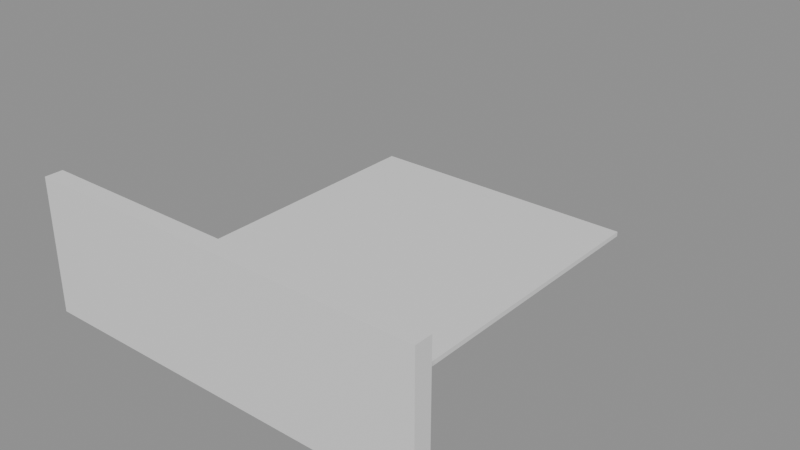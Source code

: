 # Source: building_lego.blend  (saved by Blender 5.0.119; exported with 4.5.12 LTS)
import bpy
from mathutils import Matrix  # noqa: F401  (used for matrix-valued properties, if any)

bpy.ops.wm.read_factory_settings(use_empty=True)
scene = bpy.context.scene
scene.name = 'Scene'

# ---- collections
col_01_paredes_externas = bpy.data.collections.new('01_Paredes_Externas'); scene.collection.children.link(col_01_paredes_externas)
col_03_pisos_escadas = bpy.data.collections.new('03_Pisos_Escadas'); scene.collection.children.link(col_03_pisos_escadas)

# ---- materials (node trees are filled in below, after node groups)
mat_mat_parede_externa = bpy.data.materials.new('Mat_Parede_Externa')
mat_mat_pisos = bpy.data.materials.new('Mat_Pisos')

# ---- material node trees
mat_mat_parede_externa.use_nodes = True; mat_mat_parede_externa.node_tree.nodes.clear()
_N = mat_mat_parede_externa.node_tree.nodes; _L = mat_mat_parede_externa.node_tree.links
n0 = _N.new('ShaderNodeBsdfPrincipled'); n0.name = 'BSDF - Pré-fundamentado'; n0.location = (-200, 100)
n1 = _N.new('ShaderNodeOutputMaterial'); n1.name = 'Saída de material'; n1.location = (200, 100)
_L.new(n0.outputs[0], n1.inputs[0])
n1.is_active_output = True
mat_mat_pisos.use_nodes = True; mat_mat_pisos.node_tree.nodes.clear()
_N = mat_mat_pisos.node_tree.nodes; _L = mat_mat_pisos.node_tree.links
n0 = _N.new('ShaderNodeBsdfPrincipled'); n0.name = 'BSDF - Pré-fundamentado'; n0.location = (-200, 100)
n1 = _N.new('ShaderNodeOutputMaterial'); n1.name = 'Saída de material'; n1.location = (200, 100)
_L.new(n0.outputs[0], n1.inputs[0])
n1.is_active_output = True

# ---- meshes
me_bloco_dungeon_wall_4888_1231_z22 = bpy.data.meshes.new('Bloco_dungeon_wall_4888_1231_z22')
me_bloco_dungeon_wall_4888_1231_z22.from_pydata([(-0.5, -0.175, -1.32), (0.5, -0.175, -1.32), (0.5, 0.175, -1.32), (-0.5, 0.175, -1.32), (-0.5, -0.175, 1.32), (0.5, -0.175, 1.32), (0.5, 0.175, 1.32), (-0.5, 0.175, 1.32)], [], [(0, 1, 2, 3), (4, 7, 6, 5), (0, 4, 5, 1), (2, 6, 7, 3), (0, 3, 7, 4), (1, 5, 6, 2)])
me_bloco_dungeon_wall_4888_1231_z22.materials.append(mat_mat_parede_externa)
me_bloco_dungeon_wall_4888_1231_z22.update()
me_bloco_dungeon_wall_4889_1231_z22 = bpy.data.meshes.new('Bloco_dungeon_wall_4889_1231_z22')
me_bloco_dungeon_wall_4889_1231_z22.from_pydata([(-0.5, -0.175, -1.32), (0.5, -0.175, -1.32), (0.5, 0.175, -1.32), (-0.5, 0.175, -1.32), (-0.5, -0.175, 1.32), (0.5, -0.175, 1.32), (0.5, 0.175, 1.32), (-0.5, 0.175, 1.32)], [], [(0, 1, 2, 3), (4, 7, 6, 5), (0, 4, 5, 1), (2, 6, 7, 3), (0, 3, 7, 4), (1, 5, 6, 2)])
me_bloco_dungeon_wall_4889_1231_z22.materials.append(mat_mat_parede_externa)
me_bloco_dungeon_wall_4889_1231_z22.update()
me_bloco_dungeon_wall_4890_1231_z22 = bpy.data.meshes.new('Bloco_dungeon_wall_4890_1231_z22')
me_bloco_dungeon_wall_4890_1231_z22.from_pydata([(-0.5, -0.175, -1.32), (0.5, -0.175, -1.32), (0.5, 0.175, -1.32), (-0.5, 0.175, -1.32), (-0.5, -0.175, 1.32), (0.5, -0.175, 1.32), (0.5, 0.175, 1.32), (-0.5, 0.175, 1.32)], [], [(0, 1, 2, 3), (4, 7, 6, 5), (0, 4, 5, 1), (2, 6, 7, 3), (0, 3, 7, 4), (1, 5, 6, 2)])
me_bloco_dungeon_wall_4890_1231_z22.materials.append(mat_mat_parede_externa)
me_bloco_dungeon_wall_4890_1231_z22.update()
me_bloco_dungeon_wall_4891_1231_z22 = bpy.data.meshes.new('Bloco_dungeon_wall_4891_1231_z22')
me_bloco_dungeon_wall_4891_1231_z22.from_pydata([(-0.5, -0.175, -1.32), (0.5, -0.175, -1.32), (0.5, 0.175, -1.32), (-0.5, 0.175, -1.32), (-0.5, -0.175, 1.32), (0.5, -0.175, 1.32), (0.5, 0.175, 1.32), (-0.5, 0.175, 1.32)], [], [(0, 1, 2, 3), (4, 7, 6, 5), (0, 4, 5, 1), (2, 6, 7, 3), (0, 3, 7, 4), (1, 5, 6, 2)])
me_bloco_dungeon_wall_4891_1231_z22.materials.append(mat_mat_parede_externa)
me_bloco_dungeon_wall_4891_1231_z22.update()
me_bloco_dungeon_wall_4892_1231_z22 = bpy.data.meshes.new('Bloco_dungeon_wall_4892_1231_z22')
me_bloco_dungeon_wall_4892_1231_z22.from_pydata([(-0.5, -0.175, -1.32), (0.5, -0.175, -1.32), (0.5, 0.175, -1.32), (-0.5, 0.175, -1.32), (-0.5, -0.175, 1.32), (0.5, -0.175, 1.32), (0.5, 0.175, 1.32), (-0.5, 0.175, 1.32)], [], [(0, 1, 2, 3), (4, 7, 6, 5), (0, 4, 5, 1), (2, 6, 7, 3), (0, 3, 7, 4), (1, 5, 6, 2)])
me_bloco_dungeon_wall_4892_1231_z22.materials.append(mat_mat_parede_externa)
me_bloco_dungeon_wall_4892_1231_z22.update()
me_bloco_dungeon_wall_4893_1231_z22 = bpy.data.meshes.new('Bloco_dungeon_wall_4893_1231_z22')
me_bloco_dungeon_wall_4893_1231_z22.from_pydata([(-0.5, -0.175, -1.32), (0.5, -0.175, -1.32), (0.5, 0.175, -1.32), (-0.5, 0.175, -1.32), (-0.5, -0.175, 1.32), (0.5, -0.175, 1.32), (0.5, 0.175, 1.32), (-0.5, 0.175, 1.32)], [], [(0, 1, 2, 3), (4, 7, 6, 5), (0, 4, 5, 1), (2, 6, 7, 3), (0, 3, 7, 4), (1, 5, 6, 2)])
me_bloco_dungeon_wall_4893_1231_z22.materials.append(mat_mat_parede_externa)
me_bloco_dungeon_wall_4893_1231_z22.update()
me_bloco_dungeon_wall_4894_1231_z22 = bpy.data.meshes.new('Bloco_dungeon_wall_4894_1231_z22')
me_bloco_dungeon_wall_4894_1231_z22.from_pydata([(-0.5, -0.175, -1.32), (0.5, -0.175, -1.32), (0.5, 0.175, -1.32), (-0.5, 0.175, -1.32), (-0.5, -0.175, 1.32), (0.5, -0.175, 1.32), (0.5, 0.175, 1.32), (-0.5, 0.175, 1.32)], [], [(0, 1, 2, 3), (4, 7, 6, 5), (0, 4, 5, 1), (2, 6, 7, 3), (0, 3, 7, 4), (1, 5, 6, 2)])
me_bloco_dungeon_wall_4894_1231_z22.materials.append(mat_mat_parede_externa)
me_bloco_dungeon_wall_4894_1231_z22.update()
me_bloco_dungeon_wall_4895_1231_z22 = bpy.data.meshes.new('Bloco_dungeon_wall_4895_1231_z22')
me_bloco_dungeon_wall_4895_1231_z22.from_pydata([(-0.5, -0.175, -1.32), (0.5, -0.175, -1.32), (0.5, 0.175, -1.32), (-0.5, 0.175, -1.32), (-0.5, -0.175, 1.32), (0.5, -0.175, 1.32), (0.5, 0.175, 1.32), (-0.5, 0.175, 1.32)], [], [(0, 1, 2, 3), (4, 7, 6, 5), (0, 4, 5, 1), (2, 6, 7, 3), (0, 3, 7, 4), (1, 5, 6, 2)])
me_bloco_dungeon_wall_4895_1231_z22.materials.append(mat_mat_parede_externa)
me_bloco_dungeon_wall_4895_1231_z22.update()
me_piso__4888_1232_z22 = bpy.data.meshes.new('Piso__4888_1232_z22')
me_piso__4888_1232_z22.from_pydata([(-0.5, -0.5, -0.05), (0.5, -0.5, -0.05), (0.5, 0.5, -0.05), (-0.5, 0.5, -0.05), (-0.5, -0.5, 0.05), (0.5, -0.5, 0.05), (0.5, 0.5, 0.05), (-0.5, 0.5, 0.05)], [], [(0, 1, 2, 3), (4, 7, 6, 5), (0, 4, 5, 1), (2, 6, 7, 3), (0, 3, 7, 4), (1, 5, 6, 2)])
me_piso__4888_1232_z22.materials.append(mat_mat_pisos)
me_piso__4888_1232_z22.update()
me_piso__4889_1232_z22 = bpy.data.meshes.new('Piso__4889_1232_z22')
me_piso__4889_1232_z22.from_pydata([(-0.5, -0.5, -0.05), (0.5, -0.5, -0.05), (0.5, 0.5, -0.05), (-0.5, 0.5, -0.05), (-0.5, -0.5, 0.05), (0.5, -0.5, 0.05), (0.5, 0.5, 0.05), (-0.5, 0.5, 0.05)], [], [(0, 1, 2, 3), (4, 7, 6, 5), (0, 4, 5, 1), (2, 6, 7, 3), (0, 3, 7, 4), (1, 5, 6, 2)])
me_piso__4889_1232_z22.materials.append(mat_mat_pisos)
me_piso__4889_1232_z22.update()
me_piso__4890_1232_z22 = bpy.data.meshes.new('Piso__4890_1232_z22')
me_piso__4890_1232_z22.from_pydata([(-0.5, -0.5, -0.05), (0.5, -0.5, -0.05), (0.5, 0.5, -0.05), (-0.5, 0.5, -0.05), (-0.5, -0.5, 0.05), (0.5, -0.5, 0.05), (0.5, 0.5, 0.05), (-0.5, 0.5, 0.05)], [], [(0, 1, 2, 3), (4, 7, 6, 5), (0, 4, 5, 1), (2, 6, 7, 3), (0, 3, 7, 4), (1, 5, 6, 2)])
me_piso__4890_1232_z22.materials.append(mat_mat_pisos)
me_piso__4890_1232_z22.update()
me_piso__4891_1232_z22 = bpy.data.meshes.new('Piso__4891_1232_z22')
me_piso__4891_1232_z22.from_pydata([(-0.5, -0.5, -0.05), (0.5, -0.5, -0.05), (0.5, 0.5, -0.05), (-0.5, 0.5, -0.05), (-0.5, -0.5, 0.05), (0.5, -0.5, 0.05), (0.5, 0.5, 0.05), (-0.5, 0.5, 0.05)], [], [(0, 1, 2, 3), (4, 7, 6, 5), (0, 4, 5, 1), (2, 6, 7, 3), (0, 3, 7, 4), (1, 5, 6, 2)])
me_piso__4891_1232_z22.materials.append(mat_mat_pisos)
me_piso__4891_1232_z22.update()
me_piso__4892_1232_z22 = bpy.data.meshes.new('Piso__4892_1232_z22')
me_piso__4892_1232_z22.from_pydata([(-0.5, -0.5, -0.05), (0.5, -0.5, -0.05), (0.5, 0.5, -0.05), (-0.5, 0.5, -0.05), (-0.5, -0.5, 0.05), (0.5, -0.5, 0.05), (0.5, 0.5, 0.05), (-0.5, 0.5, 0.05)], [], [(0, 1, 2, 3), (4, 7, 6, 5), (0, 4, 5, 1), (2, 6, 7, 3), (0, 3, 7, 4), (1, 5, 6, 2)])
me_piso__4892_1232_z22.materials.append(mat_mat_pisos)
me_piso__4892_1232_z22.update()
me_piso__4893_1232_z22 = bpy.data.meshes.new('Piso__4893_1232_z22')
me_piso__4893_1232_z22.from_pydata([(-0.5, -0.5, -0.05), (0.5, -0.5, -0.05), (0.5, 0.5, -0.05), (-0.5, 0.5, -0.05), (-0.5, -0.5, 0.05), (0.5, -0.5, 0.05), (0.5, 0.5, 0.05), (-0.5, 0.5, 0.05)], [], [(0, 1, 2, 3), (4, 7, 6, 5), (0, 4, 5, 1), (2, 6, 7, 3), (0, 3, 7, 4), (1, 5, 6, 2)])
me_piso__4893_1232_z22.materials.append(mat_mat_pisos)
me_piso__4893_1232_z22.update()
me_piso__4888_1233_z22 = bpy.data.meshes.new('Piso__4888_1233_z22')
me_piso__4888_1233_z22.from_pydata([(-0.5, -0.5, -0.05), (0.5, -0.5, -0.05), (0.5, 0.5, -0.05), (-0.5, 0.5, -0.05), (-0.5, -0.5, 0.05), (0.5, -0.5, 0.05), (0.5, 0.5, 0.05), (-0.5, 0.5, 0.05)], [], [(0, 1, 2, 3), (4, 7, 6, 5), (0, 4, 5, 1), (2, 6, 7, 3), (0, 3, 7, 4), (1, 5, 6, 2)])
me_piso__4888_1233_z22.materials.append(mat_mat_pisos)
me_piso__4888_1233_z22.update()
me_piso__4889_1233_z22 = bpy.data.meshes.new('Piso__4889_1233_z22')
me_piso__4889_1233_z22.from_pydata([(-0.5, -0.5, -0.05), (0.5, -0.5, -0.05), (0.5, 0.5, -0.05), (-0.5, 0.5, -0.05), (-0.5, -0.5, 0.05), (0.5, -0.5, 0.05), (0.5, 0.5, 0.05), (-0.5, 0.5, 0.05)], [], [(0, 1, 2, 3), (4, 7, 6, 5), (0, 4, 5, 1), (2, 6, 7, 3), (0, 3, 7, 4), (1, 5, 6, 2)])
me_piso__4889_1233_z22.materials.append(mat_mat_pisos)
me_piso__4889_1233_z22.update()
me_piso__4890_1233_z22 = bpy.data.meshes.new('Piso__4890_1233_z22')
me_piso__4890_1233_z22.from_pydata([(-0.5, -0.5, -0.05), (0.5, -0.5, -0.05), (0.5, 0.5, -0.05), (-0.5, 0.5, -0.05), (-0.5, -0.5, 0.05), (0.5, -0.5, 0.05), (0.5, 0.5, 0.05), (-0.5, 0.5, 0.05)], [], [(0, 1, 2, 3), (4, 7, 6, 5), (0, 4, 5, 1), (2, 6, 7, 3), (0, 3, 7, 4), (1, 5, 6, 2)])
me_piso__4890_1233_z22.materials.append(mat_mat_pisos)
me_piso__4890_1233_z22.update()
me_piso__4891_1233_z22 = bpy.data.meshes.new('Piso__4891_1233_z22')
me_piso__4891_1233_z22.from_pydata([(-0.5, -0.5, -0.05), (0.5, -0.5, -0.05), (0.5, 0.5, -0.05), (-0.5, 0.5, -0.05), (-0.5, -0.5, 0.05), (0.5, -0.5, 0.05), (0.5, 0.5, 0.05), (-0.5, 0.5, 0.05)], [], [(0, 1, 2, 3), (4, 7, 6, 5), (0, 4, 5, 1), (2, 6, 7, 3), (0, 3, 7, 4), (1, 5, 6, 2)])
me_piso__4891_1233_z22.materials.append(mat_mat_pisos)
me_piso__4891_1233_z22.update()
me_piso__4892_1233_z22 = bpy.data.meshes.new('Piso__4892_1233_z22')
me_piso__4892_1233_z22.from_pydata([(-0.5, -0.5, -0.05), (0.5, -0.5, -0.05), (0.5, 0.5, -0.05), (-0.5, 0.5, -0.05), (-0.5, -0.5, 0.05), (0.5, -0.5, 0.05), (0.5, 0.5, 0.05), (-0.5, 0.5, 0.05)], [], [(0, 1, 2, 3), (4, 7, 6, 5), (0, 4, 5, 1), (2, 6, 7, 3), (0, 3, 7, 4), (1, 5, 6, 2)])
me_piso__4892_1233_z22.materials.append(mat_mat_pisos)
me_piso__4892_1233_z22.update()
me_piso__4893_1233_z22 = bpy.data.meshes.new('Piso__4893_1233_z22')
me_piso__4893_1233_z22.from_pydata([(-0.5, -0.5, -0.05), (0.5, -0.5, -0.05), (0.5, 0.5, -0.05), (-0.5, 0.5, -0.05), (-0.5, -0.5, 0.05), (0.5, -0.5, 0.05), (0.5, 0.5, 0.05), (-0.5, 0.5, 0.05)], [], [(0, 1, 2, 3), (4, 7, 6, 5), (0, 4, 5, 1), (2, 6, 7, 3), (0, 3, 7, 4), (1, 5, 6, 2)])
me_piso__4893_1233_z22.materials.append(mat_mat_pisos)
me_piso__4893_1233_z22.update()
me_piso__4888_1234_z22 = bpy.data.meshes.new('Piso__4888_1234_z22')
me_piso__4888_1234_z22.from_pydata([(-0.5, -0.5, -0.05), (0.5, -0.5, -0.05), (0.5, 0.5, -0.05), (-0.5, 0.5, -0.05), (-0.5, -0.5, 0.05), (0.5, -0.5, 0.05), (0.5, 0.5, 0.05), (-0.5, 0.5, 0.05)], [], [(0, 1, 2, 3), (4, 7, 6, 5), (0, 4, 5, 1), (2, 6, 7, 3), (0, 3, 7, 4), (1, 5, 6, 2)])
me_piso__4888_1234_z22.materials.append(mat_mat_pisos)
me_piso__4888_1234_z22.update()
me_piso__4889_1234_z22 = bpy.data.meshes.new('Piso__4889_1234_z22')
me_piso__4889_1234_z22.from_pydata([(-0.5, -0.5, -0.05), (0.5, -0.5, -0.05), (0.5, 0.5, -0.05), (-0.5, 0.5, -0.05), (-0.5, -0.5, 0.05), (0.5, -0.5, 0.05), (0.5, 0.5, 0.05), (-0.5, 0.5, 0.05)], [], [(0, 1, 2, 3), (4, 7, 6, 5), (0, 4, 5, 1), (2, 6, 7, 3), (0, 3, 7, 4), (1, 5, 6, 2)])
me_piso__4889_1234_z22.materials.append(mat_mat_pisos)
me_piso__4889_1234_z22.update()
me_piso__4890_1234_z22 = bpy.data.meshes.new('Piso__4890_1234_z22')
me_piso__4890_1234_z22.from_pydata([(-0.5, -0.5, -0.05), (0.5, -0.5, -0.05), (0.5, 0.5, -0.05), (-0.5, 0.5, -0.05), (-0.5, -0.5, 0.05), (0.5, -0.5, 0.05), (0.5, 0.5, 0.05), (-0.5, 0.5, 0.05)], [], [(0, 1, 2, 3), (4, 7, 6, 5), (0, 4, 5, 1), (2, 6, 7, 3), (0, 3, 7, 4), (1, 5, 6, 2)])
me_piso__4890_1234_z22.materials.append(mat_mat_pisos)
me_piso__4890_1234_z22.update()
me_piso__4891_1234_z22 = bpy.data.meshes.new('Piso__4891_1234_z22')
me_piso__4891_1234_z22.from_pydata([(-0.5, -0.5, -0.05), (0.5, -0.5, -0.05), (0.5, 0.5, -0.05), (-0.5, 0.5, -0.05), (-0.5, -0.5, 0.05), (0.5, -0.5, 0.05), (0.5, 0.5, 0.05), (-0.5, 0.5, 0.05)], [], [(0, 1, 2, 3), (4, 7, 6, 5), (0, 4, 5, 1), (2, 6, 7, 3), (0, 3, 7, 4), (1, 5, 6, 2)])
me_piso__4891_1234_z22.materials.append(mat_mat_pisos)
me_piso__4891_1234_z22.update()
me_piso__4892_1234_z22 = bpy.data.meshes.new('Piso__4892_1234_z22')
me_piso__4892_1234_z22.from_pydata([(-0.5, -0.5, -0.05), (0.5, -0.5, -0.05), (0.5, 0.5, -0.05), (-0.5, 0.5, -0.05), (-0.5, -0.5, 0.05), (0.5, -0.5, 0.05), (0.5, 0.5, 0.05), (-0.5, 0.5, 0.05)], [], [(0, 1, 2, 3), (4, 7, 6, 5), (0, 4, 5, 1), (2, 6, 7, 3), (0, 3, 7, 4), (1, 5, 6, 2)])
me_piso__4892_1234_z22.materials.append(mat_mat_pisos)
me_piso__4892_1234_z22.update()
me_piso__4893_1234_z22 = bpy.data.meshes.new('Piso__4893_1234_z22')
me_piso__4893_1234_z22.from_pydata([(-0.5, -0.5, -0.05), (0.5, -0.5, -0.05), (0.5, 0.5, -0.05), (-0.5, 0.5, -0.05), (-0.5, -0.5, 0.05), (0.5, -0.5, 0.05), (0.5, 0.5, 0.05), (-0.5, 0.5, 0.05)], [], [(0, 1, 2, 3), (4, 7, 6, 5), (0, 4, 5, 1), (2, 6, 7, 3), (0, 3, 7, 4), (1, 5, 6, 2)])
me_piso__4893_1234_z22.materials.append(mat_mat_pisos)
me_piso__4893_1234_z22.update()
me_piso__4888_1235_z22 = bpy.data.meshes.new('Piso__4888_1235_z22')
me_piso__4888_1235_z22.from_pydata([(-0.5, -0.5, -0.05), (0.5, -0.5, -0.05), (0.5, 0.5, -0.05), (-0.5, 0.5, -0.05), (-0.5, -0.5, 0.05), (0.5, -0.5, 0.05), (0.5, 0.5, 0.05), (-0.5, 0.5, 0.05)], [], [(0, 1, 2, 3), (4, 7, 6, 5), (0, 4, 5, 1), (2, 6, 7, 3), (0, 3, 7, 4), (1, 5, 6, 2)])
me_piso__4888_1235_z22.materials.append(mat_mat_pisos)
me_piso__4888_1235_z22.update()
me_piso__4889_1235_z22 = bpy.data.meshes.new('Piso__4889_1235_z22')
me_piso__4889_1235_z22.from_pydata([(-0.5, -0.5, -0.05), (0.5, -0.5, -0.05), (0.5, 0.5, -0.05), (-0.5, 0.5, -0.05), (-0.5, -0.5, 0.05), (0.5, -0.5, 0.05), (0.5, 0.5, 0.05), (-0.5, 0.5, 0.05)], [], [(0, 1, 2, 3), (4, 7, 6, 5), (0, 4, 5, 1), (2, 6, 7, 3), (0, 3, 7, 4), (1, 5, 6, 2)])
me_piso__4889_1235_z22.materials.append(mat_mat_pisos)
me_piso__4889_1235_z22.update()
me_piso__4890_1235_z22 = bpy.data.meshes.new('Piso__4890_1235_z22')
me_piso__4890_1235_z22.from_pydata([(-0.5, -0.5, -0.05), (0.5, -0.5, -0.05), (0.5, 0.5, -0.05), (-0.5, 0.5, -0.05), (-0.5, -0.5, 0.05), (0.5, -0.5, 0.05), (0.5, 0.5, 0.05), (-0.5, 0.5, 0.05)], [], [(0, 1, 2, 3), (4, 7, 6, 5), (0, 4, 5, 1), (2, 6, 7, 3), (0, 3, 7, 4), (1, 5, 6, 2)])
me_piso__4890_1235_z22.materials.append(mat_mat_pisos)
me_piso__4890_1235_z22.update()
me_piso__4891_1235_z22 = bpy.data.meshes.new('Piso__4891_1235_z22')
me_piso__4891_1235_z22.from_pydata([(-0.5, -0.5, -0.05), (0.5, -0.5, -0.05), (0.5, 0.5, -0.05), (-0.5, 0.5, -0.05), (-0.5, -0.5, 0.05), (0.5, -0.5, 0.05), (0.5, 0.5, 0.05), (-0.5, 0.5, 0.05)], [], [(0, 1, 2, 3), (4, 7, 6, 5), (0, 4, 5, 1), (2, 6, 7, 3), (0, 3, 7, 4), (1, 5, 6, 2)])
me_piso__4891_1235_z22.materials.append(mat_mat_pisos)
me_piso__4891_1235_z22.update()
me_piso__4892_1235_z22 = bpy.data.meshes.new('Piso__4892_1235_z22')
me_piso__4892_1235_z22.from_pydata([(-0.5, -0.5, -0.05), (0.5, -0.5, -0.05), (0.5, 0.5, -0.05), (-0.5, 0.5, -0.05), (-0.5, -0.5, 0.05), (0.5, -0.5, 0.05), (0.5, 0.5, 0.05), (-0.5, 0.5, 0.05)], [], [(0, 1, 2, 3), (4, 7, 6, 5), (0, 4, 5, 1), (2, 6, 7, 3), (0, 3, 7, 4), (1, 5, 6, 2)])
me_piso__4892_1235_z22.materials.append(mat_mat_pisos)
me_piso__4892_1235_z22.update()
me_piso__4893_1235_z22 = bpy.data.meshes.new('Piso__4893_1235_z22')
me_piso__4893_1235_z22.from_pydata([(-0.5, -0.5, -0.05), (0.5, -0.5, -0.05), (0.5, 0.5, -0.05), (-0.5, 0.5, -0.05), (-0.5, -0.5, 0.05), (0.5, -0.5, 0.05), (0.5, 0.5, 0.05), (-0.5, 0.5, 0.05)], [], [(0, 1, 2, 3), (4, 7, 6, 5), (0, 4, 5, 1), (2, 6, 7, 3), (0, 3, 7, 4), (1, 5, 6, 2)])
me_piso__4893_1235_z22.materials.append(mat_mat_pisos)
me_piso__4893_1235_z22.update()
me_piso__4888_1236_z22 = bpy.data.meshes.new('Piso__4888_1236_z22')
me_piso__4888_1236_z22.from_pydata([(-0.5, -0.5, -0.05), (0.5, -0.5, -0.05), (0.5, 0.5, -0.05), (-0.5, 0.5, -0.05), (-0.5, -0.5, 0.05), (0.5, -0.5, 0.05), (0.5, 0.5, 0.05), (-0.5, 0.5, 0.05)], [], [(0, 1, 2, 3), (4, 7, 6, 5), (0, 4, 5, 1), (2, 6, 7, 3), (0, 3, 7, 4), (1, 5, 6, 2)])
me_piso__4888_1236_z22.materials.append(mat_mat_pisos)
me_piso__4888_1236_z22.update()
me_piso__4889_1236_z22 = bpy.data.meshes.new('Piso__4889_1236_z22')
me_piso__4889_1236_z22.from_pydata([(-0.5, -0.5, -0.05), (0.5, -0.5, -0.05), (0.5, 0.5, -0.05), (-0.5, 0.5, -0.05), (-0.5, -0.5, 0.05), (0.5, -0.5, 0.05), (0.5, 0.5, 0.05), (-0.5, 0.5, 0.05)], [], [(0, 1, 2, 3), (4, 7, 6, 5), (0, 4, 5, 1), (2, 6, 7, 3), (0, 3, 7, 4), (1, 5, 6, 2)])
me_piso__4889_1236_z22.materials.append(mat_mat_pisos)
me_piso__4889_1236_z22.update()
me_piso__4890_1236_z22 = bpy.data.meshes.new('Piso__4890_1236_z22')
me_piso__4890_1236_z22.from_pydata([(-0.5, -0.5, -0.05), (0.5, -0.5, -0.05), (0.5, 0.5, -0.05), (-0.5, 0.5, -0.05), (-0.5, -0.5, 0.05), (0.5, -0.5, 0.05), (0.5, 0.5, 0.05), (-0.5, 0.5, 0.05)], [], [(0, 1, 2, 3), (4, 7, 6, 5), (0, 4, 5, 1), (2, 6, 7, 3), (0, 3, 7, 4), (1, 5, 6, 2)])
me_piso__4890_1236_z22.materials.append(mat_mat_pisos)
me_piso__4890_1236_z22.update()
me_piso__4891_1236_z22 = bpy.data.meshes.new('Piso__4891_1236_z22')
me_piso__4891_1236_z22.from_pydata([(-0.5, -0.5, -0.05), (0.5, -0.5, -0.05), (0.5, 0.5, -0.05), (-0.5, 0.5, -0.05), (-0.5, -0.5, 0.05), (0.5, -0.5, 0.05), (0.5, 0.5, 0.05), (-0.5, 0.5, 0.05)], [], [(0, 1, 2, 3), (4, 7, 6, 5), (0, 4, 5, 1), (2, 6, 7, 3), (0, 3, 7, 4), (1, 5, 6, 2)])
me_piso__4891_1236_z22.materials.append(mat_mat_pisos)
me_piso__4891_1236_z22.update()
me_piso__4892_1236_z22 = bpy.data.meshes.new('Piso__4892_1236_z22')
me_piso__4892_1236_z22.from_pydata([(-0.5, -0.5, -0.05), (0.5, -0.5, -0.05), (0.5, 0.5, -0.05), (-0.5, 0.5, -0.05), (-0.5, -0.5, 0.05), (0.5, -0.5, 0.05), (0.5, 0.5, 0.05), (-0.5, 0.5, 0.05)], [], [(0, 1, 2, 3), (4, 7, 6, 5), (0, 4, 5, 1), (2, 6, 7, 3), (0, 3, 7, 4), (1, 5, 6, 2)])
me_piso__4892_1236_z22.materials.append(mat_mat_pisos)
me_piso__4892_1236_z22.update()
me_piso__4893_1236_z22 = bpy.data.meshes.new('Piso__4893_1236_z22')
me_piso__4893_1236_z22.from_pydata([(-0.5, -0.5, -0.05), (0.5, -0.5, -0.05), (0.5, 0.5, -0.05), (-0.5, 0.5, -0.05), (-0.5, -0.5, 0.05), (0.5, -0.5, 0.05), (0.5, 0.5, 0.05), (-0.5, 0.5, 0.05)], [], [(0, 1, 2, 3), (4, 7, 6, 5), (0, 4, 5, 1), (2, 6, 7, 3), (0, 3, 7, 4), (1, 5, 6, 2)])
me_piso__4893_1236_z22.materials.append(mat_mat_pisos)
me_piso__4893_1236_z22.update()
me_piso__4888_1237_z22 = bpy.data.meshes.new('Piso__4888_1237_z22')
me_piso__4888_1237_z22.from_pydata([(-0.5, -0.5, -0.05), (0.5, -0.5, -0.05), (0.5, 0.5, -0.05), (-0.5, 0.5, -0.05), (-0.5, -0.5, 0.05), (0.5, -0.5, 0.05), (0.5, 0.5, 0.05), (-0.5, 0.5, 0.05)], [], [(0, 1, 2, 3), (4, 7, 6, 5), (0, 4, 5, 1), (2, 6, 7, 3), (0, 3, 7, 4), (1, 5, 6, 2)])
me_piso__4888_1237_z22.materials.append(mat_mat_pisos)
me_piso__4888_1237_z22.update()
me_piso__4889_1237_z22 = bpy.data.meshes.new('Piso__4889_1237_z22')
me_piso__4889_1237_z22.from_pydata([(-0.5, -0.5, -0.05), (0.5, -0.5, -0.05), (0.5, 0.5, -0.05), (-0.5, 0.5, -0.05), (-0.5, -0.5, 0.05), (0.5, -0.5, 0.05), (0.5, 0.5, 0.05), (-0.5, 0.5, 0.05)], [], [(0, 1, 2, 3), (4, 7, 6, 5), (0, 4, 5, 1), (2, 6, 7, 3), (0, 3, 7, 4), (1, 5, 6, 2)])
me_piso__4889_1237_z22.materials.append(mat_mat_pisos)
me_piso__4889_1237_z22.update()
me_piso__4890_1237_z22 = bpy.data.meshes.new('Piso__4890_1237_z22')
me_piso__4890_1237_z22.from_pydata([(-0.5, -0.5, -0.05), (0.5, -0.5, -0.05), (0.5, 0.5, -0.05), (-0.5, 0.5, -0.05), (-0.5, -0.5, 0.05), (0.5, -0.5, 0.05), (0.5, 0.5, 0.05), (-0.5, 0.5, 0.05)], [], [(0, 1, 2, 3), (4, 7, 6, 5), (0, 4, 5, 1), (2, 6, 7, 3), (0, 3, 7, 4), (1, 5, 6, 2)])
me_piso__4890_1237_z22.materials.append(mat_mat_pisos)
me_piso__4890_1237_z22.update()
me_piso__4891_1237_z22 = bpy.data.meshes.new('Piso__4891_1237_z22')
me_piso__4891_1237_z22.from_pydata([(-0.5, -0.5, -0.05), (0.5, -0.5, -0.05), (0.5, 0.5, -0.05), (-0.5, 0.5, -0.05), (-0.5, -0.5, 0.05), (0.5, -0.5, 0.05), (0.5, 0.5, 0.05), (-0.5, 0.5, 0.05)], [], [(0, 1, 2, 3), (4, 7, 6, 5), (0, 4, 5, 1), (2, 6, 7, 3), (0, 3, 7, 4), (1, 5, 6, 2)])
me_piso__4891_1237_z22.materials.append(mat_mat_pisos)
me_piso__4891_1237_z22.update()
me_piso__4892_1237_z22 = bpy.data.meshes.new('Piso__4892_1237_z22')
me_piso__4892_1237_z22.from_pydata([(-0.5, -0.5, -0.05), (0.5, -0.5, -0.05), (0.5, 0.5, -0.05), (-0.5, 0.5, -0.05), (-0.5, -0.5, 0.05), (0.5, -0.5, 0.05), (0.5, 0.5, 0.05), (-0.5, 0.5, 0.05)], [], [(0, 1, 2, 3), (4, 7, 6, 5), (0, 4, 5, 1), (2, 6, 7, 3), (0, 3, 7, 4), (1, 5, 6, 2)])
me_piso__4892_1237_z22.materials.append(mat_mat_pisos)
me_piso__4892_1237_z22.update()
me_piso__4893_1237_z22 = bpy.data.meshes.new('Piso__4893_1237_z22')
me_piso__4893_1237_z22.from_pydata([(-0.5, -0.5, -0.05), (0.5, -0.5, -0.05), (0.5, 0.5, -0.05), (-0.5, 0.5, -0.05), (-0.5, -0.5, 0.05), (0.5, -0.5, 0.05), (0.5, 0.5, 0.05), (-0.5, 0.5, 0.05)], [], [(0, 1, 2, 3), (4, 7, 6, 5), (0, 4, 5, 1), (2, 6, 7, 3), (0, 3, 7, 4), (1, 5, 6, 2)])
me_piso__4893_1237_z22.materials.append(mat_mat_pisos)
me_piso__4893_1237_z22.update()
me_piso__4888_1238_z22 = bpy.data.meshes.new('Piso__4888_1238_z22')
me_piso__4888_1238_z22.from_pydata([(-0.5, -0.5, -0.05), (0.5, -0.5, -0.05), (0.5, 0.5, -0.05), (-0.5, 0.5, -0.05), (-0.5, -0.5, 0.05), (0.5, -0.5, 0.05), (0.5, 0.5, 0.05), (-0.5, 0.5, 0.05)], [], [(0, 1, 2, 3), (4, 7, 6, 5), (0, 4, 5, 1), (2, 6, 7, 3), (0, 3, 7, 4), (1, 5, 6, 2)])
me_piso__4888_1238_z22.materials.append(mat_mat_pisos)
me_piso__4888_1238_z22.update()
me_piso__4889_1238_z22 = bpy.data.meshes.new('Piso__4889_1238_z22')
me_piso__4889_1238_z22.from_pydata([(-0.5, -0.5, -0.05), (0.5, -0.5, -0.05), (0.5, 0.5, -0.05), (-0.5, 0.5, -0.05), (-0.5, -0.5, 0.05), (0.5, -0.5, 0.05), (0.5, 0.5, 0.05), (-0.5, 0.5, 0.05)], [], [(0, 1, 2, 3), (4, 7, 6, 5), (0, 4, 5, 1), (2, 6, 7, 3), (0, 3, 7, 4), (1, 5, 6, 2)])
me_piso__4889_1238_z22.materials.append(mat_mat_pisos)
me_piso__4889_1238_z22.update()
me_piso__4890_1238_z22 = bpy.data.meshes.new('Piso__4890_1238_z22')
me_piso__4890_1238_z22.from_pydata([(-0.5, -0.5, -0.05), (0.5, -0.5, -0.05), (0.5, 0.5, -0.05), (-0.5, 0.5, -0.05), (-0.5, -0.5, 0.05), (0.5, -0.5, 0.05), (0.5, 0.5, 0.05), (-0.5, 0.5, 0.05)], [], [(0, 1, 2, 3), (4, 7, 6, 5), (0, 4, 5, 1), (2, 6, 7, 3), (0, 3, 7, 4), (1, 5, 6, 2)])
me_piso__4890_1238_z22.materials.append(mat_mat_pisos)
me_piso__4890_1238_z22.update()
me_piso__4891_1238_z22 = bpy.data.meshes.new('Piso__4891_1238_z22')
me_piso__4891_1238_z22.from_pydata([(-0.5, -0.5, -0.05), (0.5, -0.5, -0.05), (0.5, 0.5, -0.05), (-0.5, 0.5, -0.05), (-0.5, -0.5, 0.05), (0.5, -0.5, 0.05), (0.5, 0.5, 0.05), (-0.5, 0.5, 0.05)], [], [(0, 1, 2, 3), (4, 7, 6, 5), (0, 4, 5, 1), (2, 6, 7, 3), (0, 3, 7, 4), (1, 5, 6, 2)])
me_piso__4891_1238_z22.materials.append(mat_mat_pisos)
me_piso__4891_1238_z22.update()
me_piso__4892_1238_z22 = bpy.data.meshes.new('Piso__4892_1238_z22')
me_piso__4892_1238_z22.from_pydata([(-0.5, -0.5, -0.05), (0.5, -0.5, -0.05), (0.5, 0.5, -0.05), (-0.5, 0.5, -0.05), (-0.5, -0.5, 0.05), (0.5, -0.5, 0.05), (0.5, 0.5, 0.05), (-0.5, 0.5, 0.05)], [], [(0, 1, 2, 3), (4, 7, 6, 5), (0, 4, 5, 1), (2, 6, 7, 3), (0, 3, 7, 4), (1, 5, 6, 2)])
me_piso__4892_1238_z22.materials.append(mat_mat_pisos)
me_piso__4892_1238_z22.update()
me_piso__4893_1238_z22 = bpy.data.meshes.new('Piso__4893_1238_z22')
me_piso__4893_1238_z22.from_pydata([(-0.5, -0.5, -0.05), (0.5, -0.5, -0.05), (0.5, 0.5, -0.05), (-0.5, 0.5, -0.05), (-0.5, -0.5, 0.05), (0.5, -0.5, 0.05), (0.5, 0.5, 0.05), (-0.5, 0.5, 0.05)], [], [(0, 1, 2, 3), (4, 7, 6, 5), (0, 4, 5, 1), (2, 6, 7, 3), (0, 3, 7, 4), (1, 5, 6, 2)])
me_piso__4893_1238_z22.materials.append(mat_mat_pisos)
me_piso__4893_1238_z22.update()
me_piso__4888_1239_z22 = bpy.data.meshes.new('Piso__4888_1239_z22')
me_piso__4888_1239_z22.from_pydata([(-0.5, -0.5, -0.05), (0.5, -0.5, -0.05), (0.5, 0.5, -0.05), (-0.5, 0.5, -0.05), (-0.5, -0.5, 0.05), (0.5, -0.5, 0.05), (0.5, 0.5, 0.05), (-0.5, 0.5, 0.05)], [], [(0, 1, 2, 3), (4, 7, 6, 5), (0, 4, 5, 1), (2, 6, 7, 3), (0, 3, 7, 4), (1, 5, 6, 2)])
me_piso__4888_1239_z22.materials.append(mat_mat_pisos)
me_piso__4888_1239_z22.update()
me_piso__4889_1239_z22 = bpy.data.meshes.new('Piso__4889_1239_z22')
me_piso__4889_1239_z22.from_pydata([(-0.5, -0.5, -0.05), (0.5, -0.5, -0.05), (0.5, 0.5, -0.05), (-0.5, 0.5, -0.05), (-0.5, -0.5, 0.05), (0.5, -0.5, 0.05), (0.5, 0.5, 0.05), (-0.5, 0.5, 0.05)], [], [(0, 1, 2, 3), (4, 7, 6, 5), (0, 4, 5, 1), (2, 6, 7, 3), (0, 3, 7, 4), (1, 5, 6, 2)])
me_piso__4889_1239_z22.materials.append(mat_mat_pisos)
me_piso__4889_1239_z22.update()
me_piso__4890_1239_z22 = bpy.data.meshes.new('Piso__4890_1239_z22')
me_piso__4890_1239_z22.from_pydata([(-0.5, -0.5, -0.05), (0.5, -0.5, -0.05), (0.5, 0.5, -0.05), (-0.5, 0.5, -0.05), (-0.5, -0.5, 0.05), (0.5, -0.5, 0.05), (0.5, 0.5, 0.05), (-0.5, 0.5, 0.05)], [], [(0, 1, 2, 3), (4, 7, 6, 5), (0, 4, 5, 1), (2, 6, 7, 3), (0, 3, 7, 4), (1, 5, 6, 2)])
me_piso__4890_1239_z22.materials.append(mat_mat_pisos)
me_piso__4890_1239_z22.update()
me_piso__4891_1239_z22 = bpy.data.meshes.new('Piso__4891_1239_z22')
me_piso__4891_1239_z22.from_pydata([(-0.5, -0.5, -0.05), (0.5, -0.5, -0.05), (0.5, 0.5, -0.05), (-0.5, 0.5, -0.05), (-0.5, -0.5, 0.05), (0.5, -0.5, 0.05), (0.5, 0.5, 0.05), (-0.5, 0.5, 0.05)], [], [(0, 1, 2, 3), (4, 7, 6, 5), (0, 4, 5, 1), (2, 6, 7, 3), (0, 3, 7, 4), (1, 5, 6, 2)])
me_piso__4891_1239_z22.materials.append(mat_mat_pisos)
me_piso__4891_1239_z22.update()
me_piso__4892_1239_z22 = bpy.data.meshes.new('Piso__4892_1239_z22')
me_piso__4892_1239_z22.from_pydata([(-0.5, -0.5, -0.05), (0.5, -0.5, -0.05), (0.5, 0.5, -0.05), (-0.5, 0.5, -0.05), (-0.5, -0.5, 0.05), (0.5, -0.5, 0.05), (0.5, 0.5, 0.05), (-0.5, 0.5, 0.05)], [], [(0, 1, 2, 3), (4, 7, 6, 5), (0, 4, 5, 1), (2, 6, 7, 3), (0, 3, 7, 4), (1, 5, 6, 2)])
me_piso__4892_1239_z22.materials.append(mat_mat_pisos)
me_piso__4892_1239_z22.update()
me_piso__4893_1239_z22 = bpy.data.meshes.new('Piso__4893_1239_z22')
me_piso__4893_1239_z22.from_pydata([(-0.5, -0.5, -0.05), (0.5, -0.5, -0.05), (0.5, 0.5, -0.05), (-0.5, 0.5, -0.05), (-0.5, -0.5, 0.05), (0.5, -0.5, 0.05), (0.5, 0.5, 0.05), (-0.5, 0.5, 0.05)], [], [(0, 1, 2, 3), (4, 7, 6, 5), (0, 4, 5, 1), (2, 6, 7, 3), (0, 3, 7, 4), (1, 5, 6, 2)])
me_piso__4893_1239_z22.materials.append(mat_mat_pisos)
me_piso__4893_1239_z22.update()

# ---- objects
ob_parede_externa_norte_y1231_x4888_4895 = bpy.data.objects.new('Parede_Externa_Norte_Y1231_X4888_4895', None)
ob_bloco_dungeon_wall_4888_1231_z22 = bpy.data.objects.new('Bloco_dungeon_wall_4888_1231_z22', me_bloco_dungeon_wall_4888_1231_z22)
ob_bloco_dungeon_wall_4889_1231_z22 = bpy.data.objects.new('Bloco_dungeon_wall_4889_1231_z22', me_bloco_dungeon_wall_4889_1231_z22)
ob_bloco_dungeon_wall_4890_1231_z22 = bpy.data.objects.new('Bloco_dungeon_wall_4890_1231_z22', me_bloco_dungeon_wall_4890_1231_z22)
ob_bloco_dungeon_wall_4891_1231_z22 = bpy.data.objects.new('Bloco_dungeon_wall_4891_1231_z22', me_bloco_dungeon_wall_4891_1231_z22)
ob_bloco_dungeon_wall_4892_1231_z22 = bpy.data.objects.new('Bloco_dungeon_wall_4892_1231_z22', me_bloco_dungeon_wall_4892_1231_z22)
ob_bloco_dungeon_wall_4893_1231_z22 = bpy.data.objects.new('Bloco_dungeon_wall_4893_1231_z22', me_bloco_dungeon_wall_4893_1231_z22)
ob_bloco_dungeon_wall_4894_1231_z22 = bpy.data.objects.new('Bloco_dungeon_wall_4894_1231_z22', me_bloco_dungeon_wall_4894_1231_z22)
ob_bloco_dungeon_wall_4895_1231_z22 = bpy.data.objects.new('Bloco_dungeon_wall_4895_1231_z22', me_bloco_dungeon_wall_4895_1231_z22)
ob_pisos_lajes = bpy.data.objects.new('Pisos_Lajes', None)
ob_piso__4888_1232_z22 = bpy.data.objects.new('Piso__4888_1232_z22', me_piso__4888_1232_z22)
ob_piso__4889_1232_z22 = bpy.data.objects.new('Piso__4889_1232_z22', me_piso__4889_1232_z22)
ob_piso__4890_1232_z22 = bpy.data.objects.new('Piso__4890_1232_z22', me_piso__4890_1232_z22)
ob_piso__4891_1232_z22 = bpy.data.objects.new('Piso__4891_1232_z22', me_piso__4891_1232_z22)
ob_piso__4892_1232_z22 = bpy.data.objects.new('Piso__4892_1232_z22', me_piso__4892_1232_z22)
ob_piso__4893_1232_z22 = bpy.data.objects.new('Piso__4893_1232_z22', me_piso__4893_1232_z22)
ob_piso__4888_1233_z22 = bpy.data.objects.new('Piso__4888_1233_z22', me_piso__4888_1233_z22)
ob_piso__4889_1233_z22 = bpy.data.objects.new('Piso__4889_1233_z22', me_piso__4889_1233_z22)
ob_piso__4890_1233_z22 = bpy.data.objects.new('Piso__4890_1233_z22', me_piso__4890_1233_z22)
ob_piso__4891_1233_z22 = bpy.data.objects.new('Piso__4891_1233_z22', me_piso__4891_1233_z22)
ob_piso__4892_1233_z22 = bpy.data.objects.new('Piso__4892_1233_z22', me_piso__4892_1233_z22)
ob_piso__4893_1233_z22 = bpy.data.objects.new('Piso__4893_1233_z22', me_piso__4893_1233_z22)
ob_piso__4888_1234_z22 = bpy.data.objects.new('Piso__4888_1234_z22', me_piso__4888_1234_z22)
ob_piso__4889_1234_z22 = bpy.data.objects.new('Piso__4889_1234_z22', me_piso__4889_1234_z22)
ob_piso__4890_1234_z22 = bpy.data.objects.new('Piso__4890_1234_z22', me_piso__4890_1234_z22)
ob_piso__4891_1234_z22 = bpy.data.objects.new('Piso__4891_1234_z22', me_piso__4891_1234_z22)
ob_piso__4892_1234_z22 = bpy.data.objects.new('Piso__4892_1234_z22', me_piso__4892_1234_z22)
ob_piso__4893_1234_z22 = bpy.data.objects.new('Piso__4893_1234_z22', me_piso__4893_1234_z22)
ob_piso__4888_1235_z22 = bpy.data.objects.new('Piso__4888_1235_z22', me_piso__4888_1235_z22)
ob_piso__4889_1235_z22 = bpy.data.objects.new('Piso__4889_1235_z22', me_piso__4889_1235_z22)
ob_piso__4890_1235_z22 = bpy.data.objects.new('Piso__4890_1235_z22', me_piso__4890_1235_z22)
ob_piso__4891_1235_z22 = bpy.data.objects.new('Piso__4891_1235_z22', me_piso__4891_1235_z22)
ob_piso__4892_1235_z22 = bpy.data.objects.new('Piso__4892_1235_z22', me_piso__4892_1235_z22)
ob_piso__4893_1235_z22 = bpy.data.objects.new('Piso__4893_1235_z22', me_piso__4893_1235_z22)
ob_piso__4888_1236_z22 = bpy.data.objects.new('Piso__4888_1236_z22', me_piso__4888_1236_z22)
ob_piso__4889_1236_z22 = bpy.data.objects.new('Piso__4889_1236_z22', me_piso__4889_1236_z22)
ob_piso__4890_1236_z22 = bpy.data.objects.new('Piso__4890_1236_z22', me_piso__4890_1236_z22)
ob_piso__4891_1236_z22 = bpy.data.objects.new('Piso__4891_1236_z22', me_piso__4891_1236_z22)
ob_piso__4892_1236_z22 = bpy.data.objects.new('Piso__4892_1236_z22', me_piso__4892_1236_z22)
ob_piso__4893_1236_z22 = bpy.data.objects.new('Piso__4893_1236_z22', me_piso__4893_1236_z22)
ob_piso__4888_1237_z22 = bpy.data.objects.new('Piso__4888_1237_z22', me_piso__4888_1237_z22)
ob_piso__4889_1237_z22 = bpy.data.objects.new('Piso__4889_1237_z22', me_piso__4889_1237_z22)
ob_piso__4890_1237_z22 = bpy.data.objects.new('Piso__4890_1237_z22', me_piso__4890_1237_z22)
ob_piso__4891_1237_z22 = bpy.data.objects.new('Piso__4891_1237_z22', me_piso__4891_1237_z22)
ob_piso__4892_1237_z22 = bpy.data.objects.new('Piso__4892_1237_z22', me_piso__4892_1237_z22)
ob_piso__4893_1237_z22 = bpy.data.objects.new('Piso__4893_1237_z22', me_piso__4893_1237_z22)
ob_piso__4888_1238_z22 = bpy.data.objects.new('Piso__4888_1238_z22', me_piso__4888_1238_z22)
ob_piso__4889_1238_z22 = bpy.data.objects.new('Piso__4889_1238_z22', me_piso__4889_1238_z22)
ob_piso__4890_1238_z22 = bpy.data.objects.new('Piso__4890_1238_z22', me_piso__4890_1238_z22)
ob_piso__4891_1238_z22 = bpy.data.objects.new('Piso__4891_1238_z22', me_piso__4891_1238_z22)
ob_piso__4892_1238_z22 = bpy.data.objects.new('Piso__4892_1238_z22', me_piso__4892_1238_z22)
ob_piso__4893_1238_z22 = bpy.data.objects.new('Piso__4893_1238_z22', me_piso__4893_1238_z22)
ob_piso__4888_1239_z22 = bpy.data.objects.new('Piso__4888_1239_z22', me_piso__4888_1239_z22)
ob_piso__4889_1239_z22 = bpy.data.objects.new('Piso__4889_1239_z22', me_piso__4889_1239_z22)
ob_piso__4890_1239_z22 = bpy.data.objects.new('Piso__4890_1239_z22', me_piso__4890_1239_z22)
ob_piso__4891_1239_z22 = bpy.data.objects.new('Piso__4891_1239_z22', me_piso__4891_1239_z22)
ob_piso__4892_1239_z22 = bpy.data.objects.new('Piso__4892_1239_z22', me_piso__4892_1239_z22)
ob_piso__4893_1239_z22 = bpy.data.objects.new('Piso__4893_1239_z22', me_piso__4893_1239_z22)

# ---- transforms, parenting, visibility, modifiers, constraints
ob_parede_externa_norte_y1231_x4888_4895.location = (0.0, -4.0, 0.0)
ob_parede_externa_norte_y1231_x4888_4895.empty_display_type = 'CUBE'
ob_bloco_dungeon_wall_4888_1231_z22.parent = ob_parede_externa_norte_y1231_x4888_4895
ob_bloco_dungeon_wall_4888_1231_z22.matrix_parent_inverse = Matrix(((1.0, -0.0, 0.0, -0.0), (-0.0, 1.0, -0.0, 4.0), (0.0, -0.0, 1.0, -0.0), (-0.0, 0.0, -0.0, 1.0)))
ob_bloco_dungeon_wall_4888_1231_z22.location = (-3.5, -4.325, 1.32)
ob_bloco_dungeon_wall_4889_1231_z22.parent = ob_parede_externa_norte_y1231_x4888_4895
ob_bloco_dungeon_wall_4889_1231_z22.matrix_parent_inverse = Matrix(((1.0, -0.0, 0.0, -0.0), (-0.0, 1.0, -0.0, 4.0), (0.0, -0.0, 1.0, -0.0), (-0.0, 0.0, -0.0, 1.0)))
ob_bloco_dungeon_wall_4889_1231_z22.location = (-2.5, -4.325, 1.32)
ob_bloco_dungeon_wall_4890_1231_z22.parent = ob_parede_externa_norte_y1231_x4888_4895
ob_bloco_dungeon_wall_4890_1231_z22.matrix_parent_inverse = Matrix(((1.0, -0.0, 0.0, -0.0), (-0.0, 1.0, -0.0, 4.0), (0.0, -0.0, 1.0, -0.0), (-0.0, 0.0, -0.0, 1.0)))
ob_bloco_dungeon_wall_4890_1231_z22.location = (-1.5, -4.325, 1.32)
ob_bloco_dungeon_wall_4891_1231_z22.parent = ob_parede_externa_norte_y1231_x4888_4895
ob_bloco_dungeon_wall_4891_1231_z22.matrix_parent_inverse = Matrix(((1.0, -0.0, 0.0, -0.0), (-0.0, 1.0, -0.0, 4.0), (0.0, -0.0, 1.0, -0.0), (-0.0, 0.0, -0.0, 1.0)))
ob_bloco_dungeon_wall_4891_1231_z22.location = (-0.5, -4.325, 1.32)
ob_bloco_dungeon_wall_4892_1231_z22.parent = ob_parede_externa_norte_y1231_x4888_4895
ob_bloco_dungeon_wall_4892_1231_z22.matrix_parent_inverse = Matrix(((1.0, -0.0, 0.0, -0.0), (-0.0, 1.0, -0.0, 4.0), (0.0, -0.0, 1.0, -0.0), (-0.0, 0.0, -0.0, 1.0)))
ob_bloco_dungeon_wall_4892_1231_z22.location = (0.5, -4.325, 1.32)
ob_bloco_dungeon_wall_4893_1231_z22.parent = ob_parede_externa_norte_y1231_x4888_4895
ob_bloco_dungeon_wall_4893_1231_z22.matrix_parent_inverse = Matrix(((1.0, -0.0, 0.0, -0.0), (-0.0, 1.0, -0.0, 4.0), (0.0, -0.0, 1.0, -0.0), (-0.0, 0.0, -0.0, 1.0)))
ob_bloco_dungeon_wall_4893_1231_z22.location = (1.5, -4.325, 1.32)
ob_bloco_dungeon_wall_4894_1231_z22.parent = ob_parede_externa_norte_y1231_x4888_4895
ob_bloco_dungeon_wall_4894_1231_z22.matrix_parent_inverse = Matrix(((1.0, -0.0, 0.0, -0.0), (-0.0, 1.0, -0.0, 4.0), (0.0, -0.0, 1.0, -0.0), (-0.0, 0.0, -0.0, 1.0)))
ob_bloco_dungeon_wall_4894_1231_z22.location = (2.5, -4.325, 1.32)
ob_bloco_dungeon_wall_4895_1231_z22.parent = ob_parede_externa_norte_y1231_x4888_4895
ob_bloco_dungeon_wall_4895_1231_z22.matrix_parent_inverse = Matrix(((1.0, -0.0, 0.0, -0.0), (-0.0, 1.0, -0.0, 4.0), (0.0, -0.0, 1.0, -0.0), (-0.0, 0.0, -0.0, 1.0)))
ob_bloco_dungeon_wall_4895_1231_z22.location = (3.5, -4.325, 1.32)
ob_pisos_lajes.location = (0.0, 0.0, 0.0)
ob_pisos_lajes.empty_display_type = 'CUBE'
ob_piso__4888_1232_z22.parent = ob_pisos_lajes
ob_piso__4888_1232_z22.location = (-3.5, -3.0, -0.05)
ob_piso__4889_1232_z22.parent = ob_pisos_lajes
ob_piso__4889_1232_z22.location = (-2.5, -3.0, -0.05)
ob_piso__4890_1232_z22.parent = ob_pisos_lajes
ob_piso__4890_1232_z22.location = (-1.5, -3.0, -0.05)
ob_piso__4891_1232_z22.parent = ob_pisos_lajes
ob_piso__4891_1232_z22.location = (-0.5, -3.0, -0.05)
ob_piso__4892_1232_z22.parent = ob_pisos_lajes
ob_piso__4892_1232_z22.location = (0.5, -3.0, -0.05)
ob_piso__4893_1232_z22.parent = ob_pisos_lajes
ob_piso__4893_1232_z22.location = (1.5, -3.0, -0.05)
ob_piso__4888_1233_z22.parent = ob_pisos_lajes
ob_piso__4888_1233_z22.location = (-3.5, -2.0, -0.05)
ob_piso__4889_1233_z22.parent = ob_pisos_lajes
ob_piso__4889_1233_z22.location = (-2.5, -2.0, -0.05)
ob_piso__4890_1233_z22.parent = ob_pisos_lajes
ob_piso__4890_1233_z22.location = (-1.5, -2.0, -0.05)
ob_piso__4891_1233_z22.parent = ob_pisos_lajes
ob_piso__4891_1233_z22.location = (-0.5, -2.0, -0.05)
ob_piso__4892_1233_z22.parent = ob_pisos_lajes
ob_piso__4892_1233_z22.location = (0.5, -2.0, -0.05)
ob_piso__4893_1233_z22.parent = ob_pisos_lajes
ob_piso__4893_1233_z22.location = (1.5, -2.0, -0.05)
ob_piso__4888_1234_z22.parent = ob_pisos_lajes
ob_piso__4888_1234_z22.location = (-3.5, -1.0, -0.05)
ob_piso__4889_1234_z22.parent = ob_pisos_lajes
ob_piso__4889_1234_z22.location = (-2.5, -1.0, -0.05)
ob_piso__4890_1234_z22.parent = ob_pisos_lajes
ob_piso__4890_1234_z22.location = (-1.5, -1.0, -0.05)
ob_piso__4891_1234_z22.parent = ob_pisos_lajes
ob_piso__4891_1234_z22.location = (-0.5, -1.0, -0.05)
ob_piso__4892_1234_z22.parent = ob_pisos_lajes
ob_piso__4892_1234_z22.location = (0.5, -1.0, -0.05)
ob_piso__4893_1234_z22.parent = ob_pisos_lajes
ob_piso__4893_1234_z22.location = (1.5, -1.0, -0.05)
ob_piso__4888_1235_z22.parent = ob_pisos_lajes
ob_piso__4888_1235_z22.location = (-3.5, 0.0, -0.05)
ob_piso__4889_1235_z22.parent = ob_pisos_lajes
ob_piso__4889_1235_z22.location = (-2.5, 0.0, -0.05)
ob_piso__4890_1235_z22.parent = ob_pisos_lajes
ob_piso__4890_1235_z22.location = (-1.5, 0.0, -0.05)
ob_piso__4891_1235_z22.parent = ob_pisos_lajes
ob_piso__4891_1235_z22.location = (-0.5, 0.0, -0.05)
ob_piso__4892_1235_z22.parent = ob_pisos_lajes
ob_piso__4892_1235_z22.location = (0.5, 0.0, -0.05)
ob_piso__4893_1235_z22.parent = ob_pisos_lajes
ob_piso__4893_1235_z22.location = (1.5, 0.0, -0.05)
ob_piso__4888_1236_z22.parent = ob_pisos_lajes
ob_piso__4888_1236_z22.location = (-3.5, 1.0, -0.05)
ob_piso__4889_1236_z22.parent = ob_pisos_lajes
ob_piso__4889_1236_z22.location = (-2.5, 1.0, -0.05)
ob_piso__4890_1236_z22.parent = ob_pisos_lajes
ob_piso__4890_1236_z22.location = (-1.5, 1.0, -0.05)
ob_piso__4891_1236_z22.parent = ob_pisos_lajes
ob_piso__4891_1236_z22.location = (-0.5, 1.0, -0.05)
ob_piso__4892_1236_z22.parent = ob_pisos_lajes
ob_piso__4892_1236_z22.location = (0.5, 1.0, -0.05)
ob_piso__4893_1236_z22.parent = ob_pisos_lajes
ob_piso__4893_1236_z22.location = (1.5, 1.0, -0.05)
ob_piso__4888_1237_z22.parent = ob_pisos_lajes
ob_piso__4888_1237_z22.location = (-3.5, 2.0, -0.05)
ob_piso__4889_1237_z22.parent = ob_pisos_lajes
ob_piso__4889_1237_z22.location = (-2.5, 2.0, -0.05)
ob_piso__4890_1237_z22.parent = ob_pisos_lajes
ob_piso__4890_1237_z22.location = (-1.5, 2.0, -0.05)
ob_piso__4891_1237_z22.parent = ob_pisos_lajes
ob_piso__4891_1237_z22.location = (-0.5, 2.0, -0.05)
ob_piso__4892_1237_z22.parent = ob_pisos_lajes
ob_piso__4892_1237_z22.location = (0.5, 2.0, -0.05)
ob_piso__4893_1237_z22.parent = ob_pisos_lajes
ob_piso__4893_1237_z22.location = (1.5, 2.0, -0.05)
ob_piso__4888_1238_z22.parent = ob_pisos_lajes
ob_piso__4888_1238_z22.location = (-3.5, 3.0, -0.05)
ob_piso__4889_1238_z22.parent = ob_pisos_lajes
ob_piso__4889_1238_z22.location = (-2.5, 3.0, -0.05)
ob_piso__4890_1238_z22.parent = ob_pisos_lajes
ob_piso__4890_1238_z22.location = (-1.5, 3.0, -0.05)
ob_piso__4891_1238_z22.parent = ob_pisos_lajes
ob_piso__4891_1238_z22.location = (-0.5, 3.0, -0.05)
ob_piso__4892_1238_z22.parent = ob_pisos_lajes
ob_piso__4892_1238_z22.location = (0.5, 3.0, -0.05)
ob_piso__4893_1238_z22.parent = ob_pisos_lajes
ob_piso__4893_1238_z22.location = (1.5, 3.0, -0.05)
ob_piso__4888_1239_z22.parent = ob_pisos_lajes
ob_piso__4888_1239_z22.location = (-3.5, 4.0, -0.05)
ob_piso__4889_1239_z22.parent = ob_pisos_lajes
ob_piso__4889_1239_z22.location = (-2.5, 4.0, -0.05)
ob_piso__4890_1239_z22.parent = ob_pisos_lajes
ob_piso__4890_1239_z22.location = (-1.5, 4.0, -0.05)
ob_piso__4891_1239_z22.parent = ob_pisos_lajes
ob_piso__4891_1239_z22.location = (-0.5, 4.0, -0.05)
ob_piso__4892_1239_z22.parent = ob_pisos_lajes
ob_piso__4892_1239_z22.location = (0.5, 4.0, -0.05)
ob_piso__4893_1239_z22.parent = ob_pisos_lajes
ob_piso__4893_1239_z22.location = (1.5, 4.0, -0.05)

# ---- collection membership
col_01_paredes_externas.objects.link(ob_parede_externa_norte_y1231_x4888_4895)
col_01_paredes_externas.objects.link(ob_bloco_dungeon_wall_4888_1231_z22)
col_01_paredes_externas.objects.link(ob_bloco_dungeon_wall_4889_1231_z22)
col_01_paredes_externas.objects.link(ob_bloco_dungeon_wall_4890_1231_z22)
col_01_paredes_externas.objects.link(ob_bloco_dungeon_wall_4891_1231_z22)
col_01_paredes_externas.objects.link(ob_bloco_dungeon_wall_4892_1231_z22)
col_01_paredes_externas.objects.link(ob_bloco_dungeon_wall_4893_1231_z22)
col_01_paredes_externas.objects.link(ob_bloco_dungeon_wall_4894_1231_z22)
col_01_paredes_externas.objects.link(ob_bloco_dungeon_wall_4895_1231_z22)
col_03_pisos_escadas.objects.link(ob_pisos_lajes)
col_03_pisos_escadas.objects.link(ob_piso__4888_1232_z22)
col_03_pisos_escadas.objects.link(ob_piso__4889_1232_z22)
col_03_pisos_escadas.objects.link(ob_piso__4890_1232_z22)
col_03_pisos_escadas.objects.link(ob_piso__4891_1232_z22)
col_03_pisos_escadas.objects.link(ob_piso__4892_1232_z22)
col_03_pisos_escadas.objects.link(ob_piso__4893_1232_z22)
col_03_pisos_escadas.objects.link(ob_piso__4888_1233_z22)
col_03_pisos_escadas.objects.link(ob_piso__4889_1233_z22)
col_03_pisos_escadas.objects.link(ob_piso__4890_1233_z22)
col_03_pisos_escadas.objects.link(ob_piso__4891_1233_z22)
col_03_pisos_escadas.objects.link(ob_piso__4892_1233_z22)
col_03_pisos_escadas.objects.link(ob_piso__4893_1233_z22)
col_03_pisos_escadas.objects.link(ob_piso__4888_1234_z22)
col_03_pisos_escadas.objects.link(ob_piso__4889_1234_z22)
col_03_pisos_escadas.objects.link(ob_piso__4890_1234_z22)
col_03_pisos_escadas.objects.link(ob_piso__4891_1234_z22)
col_03_pisos_escadas.objects.link(ob_piso__4892_1234_z22)
col_03_pisos_escadas.objects.link(ob_piso__4893_1234_z22)
col_03_pisos_escadas.objects.link(ob_piso__4888_1235_z22)
col_03_pisos_escadas.objects.link(ob_piso__4889_1235_z22)
col_03_pisos_escadas.objects.link(ob_piso__4890_1235_z22)
col_03_pisos_escadas.objects.link(ob_piso__4891_1235_z22)
col_03_pisos_escadas.objects.link(ob_piso__4892_1235_z22)
col_03_pisos_escadas.objects.link(ob_piso__4893_1235_z22)
col_03_pisos_escadas.objects.link(ob_piso__4888_1236_z22)
col_03_pisos_escadas.objects.link(ob_piso__4889_1236_z22)
col_03_pisos_escadas.objects.link(ob_piso__4890_1236_z22)
col_03_pisos_escadas.objects.link(ob_piso__4891_1236_z22)
col_03_pisos_escadas.objects.link(ob_piso__4892_1236_z22)
col_03_pisos_escadas.objects.link(ob_piso__4893_1236_z22)
col_03_pisos_escadas.objects.link(ob_piso__4888_1237_z22)
col_03_pisos_escadas.objects.link(ob_piso__4889_1237_z22)
col_03_pisos_escadas.objects.link(ob_piso__4890_1237_z22)
col_03_pisos_escadas.objects.link(ob_piso__4891_1237_z22)
col_03_pisos_escadas.objects.link(ob_piso__4892_1237_z22)
col_03_pisos_escadas.objects.link(ob_piso__4893_1237_z22)
col_03_pisos_escadas.objects.link(ob_piso__4888_1238_z22)
col_03_pisos_escadas.objects.link(ob_piso__4889_1238_z22)
col_03_pisos_escadas.objects.link(ob_piso__4890_1238_z22)
col_03_pisos_escadas.objects.link(ob_piso__4891_1238_z22)
col_03_pisos_escadas.objects.link(ob_piso__4892_1238_z22)
col_03_pisos_escadas.objects.link(ob_piso__4893_1238_z22)
col_03_pisos_escadas.objects.link(ob_piso__4888_1239_z22)
col_03_pisos_escadas.objects.link(ob_piso__4889_1239_z22)
col_03_pisos_escadas.objects.link(ob_piso__4890_1239_z22)
col_03_pisos_escadas.objects.link(ob_piso__4891_1239_z22)
col_03_pisos_escadas.objects.link(ob_piso__4892_1239_z22)
col_03_pisos_escadas.objects.link(ob_piso__4893_1239_z22)

# ---- scene / render settings (as saved in the file)
scene.frame_start = 1; scene.frame_end = 250; scene.frame_set(1)
scene.render.engine = 'BLENDER_EEVEE_NEXT'
scene.render.bake_bias = 0.0
scene.render.bake_samples = 0
scene.cycles.sampling_pattern = 'TABULATED_SOBOL'
scene.eevee.use_volume_custom_range = False
bpy.context.view_layer.update()

# ---- added for rendering (the .blend has no active camera and no usable light): camera, sun + grey world if the file has none
cam_auto = bpy.data.cameras.new('AutoCamera')
cam_auto.lens = 50.0
cam_auto.sensor_width = 36.0
cam_auto.clip_end = 1000.0
ob_auto_camera = bpy.data.objects.new('AutoCamera', cam_auto)
scene.collection.objects.link(ob_auto_camera)
ob_auto_camera.location = (11.426, -13.7112, 10.4108)
ob_auto_camera.rotation_euler = (1.09748, -7.21219e-08, 0.694738)
scene.camera = ob_auto_camera
light_auto_sun = bpy.data.lights.new('AutoSun', 'SUN')
light_auto_sun.energy = 3.0
light_auto_sun.angle = 0.0523599
ob_auto_sun = bpy.data.objects.new('AutoSun', light_auto_sun)
scene.collection.objects.link(ob_auto_sun)
ob_auto_sun.rotation_euler = (0.872665, 0.174533, 0.523599)
if scene.world is None:
    world_auto = bpy.data.worlds.new('AutoWorld')
    world_auto.color = (0.3, 0.3, 0.3)
    scene.world = world_auto
bpy.context.view_layer.update()
